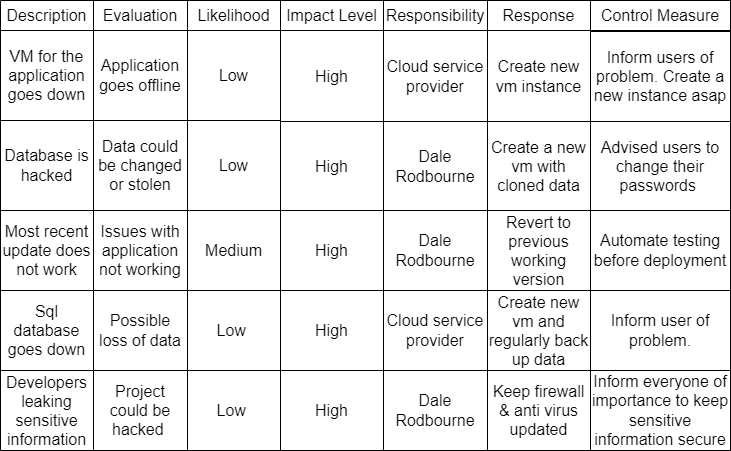

The diagram above was exported from draw.io. Its source (the exported page's mxGraphModel, read from the mxfile embedded in the PNG):
<mxGraphModel dx="868" dy="2682" grid="1" gridSize="10" guides="1" tooltips="1" connect="1" arrows="1" fold="1" page="1" pageScale="1" pageWidth="850" pageHeight="1100" math="0" shadow="0">
  <root>
    <mxCell id="0" />
    <mxCell id="1" parent="0" />
    <mxCell id="5vbNqHBv4NPhtW3R3GH4-19" value="" style="shape=table;html=1;whiteSpace=wrap;startSize=0;container=1;collapsible=0;childLayout=tableLayout;fontSize=16;" parent="1" vertex="1">
      <mxGeometry y="-2200" width="280" height="210" as="geometry" />
    </mxCell>
    <mxCell id="5vbNqHBv4NPhtW3R3GH4-20" value="" style="shape=tableRow;horizontal=0;startSize=0;swimlaneHead=0;swimlaneBody=0;top=0;left=0;bottom=0;right=0;collapsible=0;dropTarget=0;fillColor=none;points=[[0,0.5],[1,0.5]];portConstraint=eastwest;fontSize=16;" parent="5vbNqHBv4NPhtW3R3GH4-19" vertex="1">
      <mxGeometry width="280" height="30" as="geometry" />
    </mxCell>
    <mxCell id="5vbNqHBv4NPhtW3R3GH4-21" value="Description" style="shape=partialRectangle;html=1;whiteSpace=wrap;connectable=0;fillColor=none;top=0;left=0;bottom=0;right=0;overflow=hidden;fontSize=16;" parent="5vbNqHBv4NPhtW3R3GH4-20" vertex="1">
      <mxGeometry width="93" height="30" as="geometry">
        <mxRectangle width="93" height="30" as="alternateBounds" />
      </mxGeometry>
    </mxCell>
    <mxCell id="5vbNqHBv4NPhtW3R3GH4-22" value="Evaluation" style="shape=partialRectangle;html=1;whiteSpace=wrap;connectable=0;fillColor=none;top=0;left=0;bottom=0;right=0;overflow=hidden;fontSize=16;" parent="5vbNqHBv4NPhtW3R3GH4-20" vertex="1">
      <mxGeometry x="93" width="94" height="30" as="geometry">
        <mxRectangle width="94" height="30" as="alternateBounds" />
      </mxGeometry>
    </mxCell>
    <mxCell id="5vbNqHBv4NPhtW3R3GH4-23" value="Likelihood" style="shape=partialRectangle;html=1;whiteSpace=wrap;connectable=0;fillColor=none;top=0;left=0;bottom=0;right=0;overflow=hidden;fontSize=16;" parent="5vbNqHBv4NPhtW3R3GH4-20" vertex="1">
      <mxGeometry x="187" width="93" height="30" as="geometry">
        <mxRectangle width="93" height="30" as="alternateBounds" />
      </mxGeometry>
    </mxCell>
    <mxCell id="5vbNqHBv4NPhtW3R3GH4-24" value="" style="shape=tableRow;horizontal=0;startSize=0;swimlaneHead=0;swimlaneBody=0;top=0;left=0;bottom=0;right=0;collapsible=0;dropTarget=0;fillColor=none;points=[[0,0.5],[1,0.5]];portConstraint=eastwest;fontSize=16;" parent="5vbNqHBv4NPhtW3R3GH4-19" vertex="1">
      <mxGeometry y="30" width="280" height="90" as="geometry" />
    </mxCell>
    <mxCell id="5vbNqHBv4NPhtW3R3GH4-25" value="VM for the application goes down" style="shape=partialRectangle;html=1;whiteSpace=wrap;connectable=0;fillColor=none;top=0;left=0;bottom=0;right=0;overflow=hidden;fontSize=16;" parent="5vbNqHBv4NPhtW3R3GH4-24" vertex="1">
      <mxGeometry width="93" height="90" as="geometry">
        <mxRectangle width="93" height="90" as="alternateBounds" />
      </mxGeometry>
    </mxCell>
    <mxCell id="5vbNqHBv4NPhtW3R3GH4-26" value="Application goes offline" style="shape=partialRectangle;html=1;whiteSpace=wrap;connectable=0;fillColor=none;top=0;left=0;bottom=0;right=0;overflow=hidden;fontSize=16;" parent="5vbNqHBv4NPhtW3R3GH4-24" vertex="1">
      <mxGeometry x="93" width="94" height="90" as="geometry">
        <mxRectangle width="94" height="90" as="alternateBounds" />
      </mxGeometry>
    </mxCell>
    <mxCell id="5vbNqHBv4NPhtW3R3GH4-27" value="Low" style="shape=partialRectangle;html=1;whiteSpace=wrap;connectable=0;fillColor=none;top=0;left=0;bottom=0;right=0;overflow=hidden;fontSize=16;" parent="5vbNqHBv4NPhtW3R3GH4-24" vertex="1">
      <mxGeometry x="187" width="93" height="90" as="geometry">
        <mxRectangle width="93" height="90" as="alternateBounds" />
      </mxGeometry>
    </mxCell>
    <mxCell id="5vbNqHBv4NPhtW3R3GH4-28" value="" style="shape=tableRow;horizontal=0;startSize=0;swimlaneHead=0;swimlaneBody=0;top=0;left=0;bottom=0;right=0;collapsible=0;dropTarget=0;fillColor=none;points=[[0,0.5],[1,0.5]];portConstraint=eastwest;fontSize=16;" parent="5vbNqHBv4NPhtW3R3GH4-19" vertex="1">
      <mxGeometry y="120" width="280" height="90" as="geometry" />
    </mxCell>
    <mxCell id="5vbNqHBv4NPhtW3R3GH4-29" value="Database is hacked" style="shape=partialRectangle;html=1;whiteSpace=wrap;connectable=0;fillColor=none;top=0;left=0;bottom=0;right=0;overflow=hidden;fontSize=16;" parent="5vbNqHBv4NPhtW3R3GH4-28" vertex="1">
      <mxGeometry width="93" height="90" as="geometry">
        <mxRectangle width="93" height="90" as="alternateBounds" />
      </mxGeometry>
    </mxCell>
    <mxCell id="5vbNqHBv4NPhtW3R3GH4-30" value="Data could be changed or stolen" style="shape=partialRectangle;html=1;whiteSpace=wrap;connectable=0;fillColor=none;top=0;left=0;bottom=0;right=0;overflow=hidden;fontSize=16;" parent="5vbNqHBv4NPhtW3R3GH4-28" vertex="1">
      <mxGeometry x="93" width="94" height="90" as="geometry">
        <mxRectangle width="94" height="90" as="alternateBounds" />
      </mxGeometry>
    </mxCell>
    <mxCell id="5vbNqHBv4NPhtW3R3GH4-31" value="Low" style="shape=partialRectangle;html=1;whiteSpace=wrap;connectable=0;fillColor=none;top=0;left=0;bottom=0;right=0;overflow=hidden;pointerEvents=1;fontSize=16;" parent="5vbNqHBv4NPhtW3R3GH4-28" vertex="1">
      <mxGeometry x="187" width="93" height="90" as="geometry">
        <mxRectangle width="93" height="90" as="alternateBounds" />
      </mxGeometry>
    </mxCell>
    <mxCell id="5vbNqHBv4NPhtW3R3GH4-32" value="" style="shape=table;html=1;whiteSpace=wrap;startSize=0;container=1;collapsible=0;childLayout=tableLayout;fontSize=16;" parent="1" vertex="1">
      <mxGeometry x="280" y="-2200" width="310" height="210" as="geometry" />
    </mxCell>
    <mxCell id="5vbNqHBv4NPhtW3R3GH4-37" value="" style="shape=tableRow;horizontal=0;startSize=0;swimlaneHead=0;swimlaneBody=0;top=0;left=0;bottom=0;right=0;collapsible=0;dropTarget=0;fillColor=none;points=[[0,0.5],[1,0.5]];portConstraint=eastwest;fontSize=16;" parent="5vbNqHBv4NPhtW3R3GH4-32" vertex="1">
      <mxGeometry width="310" height="30" as="geometry" />
    </mxCell>
    <mxCell id="5vbNqHBv4NPhtW3R3GH4-38" value="Impact Level" style="shape=partialRectangle;html=1;whiteSpace=wrap;connectable=0;fillColor=none;top=0;left=0;bottom=0;right=0;overflow=hidden;fontSize=16;" parent="5vbNqHBv4NPhtW3R3GH4-37" vertex="1">
      <mxGeometry width="103" height="30" as="geometry">
        <mxRectangle width="103" height="30" as="alternateBounds" />
      </mxGeometry>
    </mxCell>
    <mxCell id="5vbNqHBv4NPhtW3R3GH4-39" value="Responsibility" style="shape=partialRectangle;html=1;whiteSpace=wrap;connectable=0;fillColor=none;top=0;left=0;bottom=0;right=0;overflow=hidden;fontSize=16;" parent="5vbNqHBv4NPhtW3R3GH4-37" vertex="1">
      <mxGeometry x="103" width="104" height="30" as="geometry">
        <mxRectangle width="104" height="30" as="alternateBounds" />
      </mxGeometry>
    </mxCell>
    <mxCell id="5vbNqHBv4NPhtW3R3GH4-40" value="Response" style="shape=partialRectangle;html=1;whiteSpace=wrap;connectable=0;fillColor=none;top=0;left=0;bottom=0;right=0;overflow=hidden;fontSize=16;" parent="5vbNqHBv4NPhtW3R3GH4-37" vertex="1">
      <mxGeometry x="207" width="103" height="30" as="geometry">
        <mxRectangle width="103" height="30" as="alternateBounds" />
      </mxGeometry>
    </mxCell>
    <mxCell id="5vbNqHBv4NPhtW3R3GH4-41" value="" style="shape=tableRow;horizontal=0;startSize=0;swimlaneHead=0;swimlaneBody=0;top=0;left=0;bottom=0;right=0;collapsible=0;dropTarget=0;fillColor=none;points=[[0,0.5],[1,0.5]];portConstraint=eastwest;fontSize=16;" parent="5vbNqHBv4NPhtW3R3GH4-32" vertex="1">
      <mxGeometry y="30" width="310" height="91" as="geometry" />
    </mxCell>
    <mxCell id="5vbNqHBv4NPhtW3R3GH4-42" value="High" style="shape=partialRectangle;html=1;whiteSpace=wrap;connectable=0;fillColor=none;top=0;left=0;bottom=0;right=0;overflow=hidden;fontSize=16;" parent="5vbNqHBv4NPhtW3R3GH4-41" vertex="1">
      <mxGeometry width="103" height="91" as="geometry">
        <mxRectangle width="103" height="91" as="alternateBounds" />
      </mxGeometry>
    </mxCell>
    <mxCell id="5vbNqHBv4NPhtW3R3GH4-43" value="Cloud service provider" style="shape=partialRectangle;html=1;whiteSpace=wrap;connectable=0;fillColor=none;top=0;left=0;bottom=0;right=0;overflow=hidden;fontSize=16;" parent="5vbNqHBv4NPhtW3R3GH4-41" vertex="1">
      <mxGeometry x="103" width="104" height="91" as="geometry">
        <mxRectangle width="104" height="91" as="alternateBounds" />
      </mxGeometry>
    </mxCell>
    <mxCell id="5vbNqHBv4NPhtW3R3GH4-44" value="Create new vm instance" style="shape=partialRectangle;html=1;whiteSpace=wrap;connectable=0;fillColor=none;top=0;left=0;bottom=0;right=0;overflow=hidden;pointerEvents=1;fontSize=16;" parent="5vbNqHBv4NPhtW3R3GH4-41" vertex="1">
      <mxGeometry x="207" width="103" height="91" as="geometry">
        <mxRectangle width="103" height="91" as="alternateBounds" />
      </mxGeometry>
    </mxCell>
    <mxCell id="5vbNqHBv4NPhtW3R3GH4-33" value="" style="shape=tableRow;horizontal=0;startSize=0;swimlaneHead=0;swimlaneBody=0;top=0;left=0;bottom=0;right=0;collapsible=0;dropTarget=0;fillColor=none;points=[[0,0.5],[1,0.5]];portConstraint=eastwest;fontSize=16;" parent="5vbNqHBv4NPhtW3R3GH4-32" vertex="1">
      <mxGeometry y="121" width="310" height="89" as="geometry" />
    </mxCell>
    <mxCell id="5vbNqHBv4NPhtW3R3GH4-34" value="High" style="shape=partialRectangle;html=1;whiteSpace=wrap;connectable=0;fillColor=none;top=0;left=0;bottom=0;right=0;overflow=hidden;fontSize=16;" parent="5vbNqHBv4NPhtW3R3GH4-33" vertex="1">
      <mxGeometry width="103" height="89" as="geometry">
        <mxRectangle width="103" height="89" as="alternateBounds" />
      </mxGeometry>
    </mxCell>
    <mxCell id="5vbNqHBv4NPhtW3R3GH4-35" value="Dale Rodbourne" style="shape=partialRectangle;html=1;whiteSpace=wrap;connectable=0;fillColor=none;top=0;left=0;bottom=0;right=0;overflow=hidden;fontSize=16;" parent="5vbNqHBv4NPhtW3R3GH4-33" vertex="1">
      <mxGeometry x="103" width="104" height="89" as="geometry">
        <mxRectangle width="104" height="89" as="alternateBounds" />
      </mxGeometry>
    </mxCell>
    <mxCell id="5vbNqHBv4NPhtW3R3GH4-36" value="Create a new vm with cloned data" style="shape=partialRectangle;html=1;whiteSpace=wrap;connectable=0;fillColor=none;top=0;left=0;bottom=0;right=0;overflow=hidden;fontSize=16;" parent="5vbNqHBv4NPhtW3R3GH4-33" vertex="1">
      <mxGeometry x="207" width="103" height="89" as="geometry">
        <mxRectangle width="103" height="89" as="alternateBounds" />
      </mxGeometry>
    </mxCell>
    <mxCell id="5vbNqHBv4NPhtW3R3GH4-58" value="" style="shape=table;html=1;whiteSpace=wrap;startSize=0;container=1;collapsible=0;childLayout=tableLayout;fontSize=16;" parent="1" vertex="1">
      <mxGeometry y="-1990" width="280" height="240" as="geometry" />
    </mxCell>
    <mxCell id="5vbNqHBv4NPhtW3R3GH4-59" value="" style="shape=tableRow;horizontal=0;startSize=0;swimlaneHead=0;swimlaneBody=0;top=0;left=0;bottom=0;right=0;collapsible=0;dropTarget=0;fillColor=none;points=[[0,0.5],[1,0.5]];portConstraint=eastwest;fontSize=16;" parent="5vbNqHBv4NPhtW3R3GH4-58" vertex="1">
      <mxGeometry width="280" height="80" as="geometry" />
    </mxCell>
    <mxCell id="5vbNqHBv4NPhtW3R3GH4-60" value="Most recent update does not work" style="shape=partialRectangle;html=1;whiteSpace=wrap;connectable=0;fillColor=none;top=0;left=0;bottom=0;right=0;overflow=hidden;fontSize=16;" parent="5vbNqHBv4NPhtW3R3GH4-59" vertex="1">
      <mxGeometry width="93" height="80" as="geometry">
        <mxRectangle width="93" height="80" as="alternateBounds" />
      </mxGeometry>
    </mxCell>
    <mxCell id="5vbNqHBv4NPhtW3R3GH4-61" value="Issues with application not working" style="shape=partialRectangle;html=1;whiteSpace=wrap;connectable=0;fillColor=none;top=0;left=0;bottom=0;right=0;overflow=hidden;fontSize=16;" parent="5vbNqHBv4NPhtW3R3GH4-59" vertex="1">
      <mxGeometry x="93" width="94" height="80" as="geometry">
        <mxRectangle width="94" height="80" as="alternateBounds" />
      </mxGeometry>
    </mxCell>
    <mxCell id="5vbNqHBv4NPhtW3R3GH4-62" value="Medium" style="shape=partialRectangle;html=1;whiteSpace=wrap;connectable=0;fillColor=none;top=0;left=0;bottom=0;right=0;overflow=hidden;fontSize=16;" parent="5vbNqHBv4NPhtW3R3GH4-59" vertex="1">
      <mxGeometry x="187" width="93" height="80" as="geometry">
        <mxRectangle width="93" height="80" as="alternateBounds" />
      </mxGeometry>
    </mxCell>
    <mxCell id="5vbNqHBv4NPhtW3R3GH4-63" value="" style="shape=tableRow;horizontal=0;startSize=0;swimlaneHead=0;swimlaneBody=0;top=0;left=0;bottom=0;right=0;collapsible=0;dropTarget=0;fillColor=none;points=[[0,0.5],[1,0.5]];portConstraint=eastwest;fontSize=16;" parent="5vbNqHBv4NPhtW3R3GH4-58" vertex="1">
      <mxGeometry y="80" width="280" height="80" as="geometry" />
    </mxCell>
    <mxCell id="5vbNqHBv4NPhtW3R3GH4-64" value="Sql database goes down" style="shape=partialRectangle;html=1;whiteSpace=wrap;connectable=0;fillColor=none;top=0;left=0;bottom=0;right=0;overflow=hidden;fontSize=16;" parent="5vbNqHBv4NPhtW3R3GH4-63" vertex="1">
      <mxGeometry width="93" height="80" as="geometry">
        <mxRectangle width="93" height="80" as="alternateBounds" />
      </mxGeometry>
    </mxCell>
    <mxCell id="5vbNqHBv4NPhtW3R3GH4-65" value="Possible loss of data" style="shape=partialRectangle;html=1;whiteSpace=wrap;connectable=0;fillColor=none;top=0;left=0;bottom=0;right=0;overflow=hidden;fontSize=16;" parent="5vbNqHBv4NPhtW3R3GH4-63" vertex="1">
      <mxGeometry x="93" width="94" height="80" as="geometry">
        <mxRectangle width="94" height="80" as="alternateBounds" />
      </mxGeometry>
    </mxCell>
    <mxCell id="5vbNqHBv4NPhtW3R3GH4-66" value="Low&lt;span style=&quot;white-space: pre&quot;&gt; &lt;/span&gt;" style="shape=partialRectangle;html=1;whiteSpace=wrap;connectable=0;fillColor=none;top=0;left=0;bottom=0;right=0;overflow=hidden;fontSize=16;" parent="5vbNqHBv4NPhtW3R3GH4-63" vertex="1">
      <mxGeometry x="187" width="93" height="80" as="geometry">
        <mxRectangle width="93" height="80" as="alternateBounds" />
      </mxGeometry>
    </mxCell>
    <mxCell id="5vbNqHBv4NPhtW3R3GH4-67" value="" style="shape=tableRow;horizontal=0;startSize=0;swimlaneHead=0;swimlaneBody=0;top=0;left=0;bottom=0;right=0;collapsible=0;dropTarget=0;fillColor=none;points=[[0,0.5],[1,0.5]];portConstraint=eastwest;fontSize=16;" parent="5vbNqHBv4NPhtW3R3GH4-58" vertex="1">
      <mxGeometry y="160" width="280" height="80" as="geometry" />
    </mxCell>
    <mxCell id="5vbNqHBv4NPhtW3R3GH4-68" value="Developers leaking sensitive information" style="shape=partialRectangle;html=1;whiteSpace=wrap;connectable=0;fillColor=none;top=0;left=0;bottom=0;right=0;overflow=hidden;fontSize=16;" parent="5vbNqHBv4NPhtW3R3GH4-67" vertex="1">
      <mxGeometry width="93" height="80" as="geometry">
        <mxRectangle width="93" height="80" as="alternateBounds" />
      </mxGeometry>
    </mxCell>
    <mxCell id="5vbNqHBv4NPhtW3R3GH4-69" value="Project could be hacked&amp;nbsp;" style="shape=partialRectangle;html=1;whiteSpace=wrap;connectable=0;fillColor=none;top=0;left=0;bottom=0;right=0;overflow=hidden;fontSize=16;" parent="5vbNqHBv4NPhtW3R3GH4-67" vertex="1">
      <mxGeometry x="93" width="94" height="80" as="geometry">
        <mxRectangle width="94" height="80" as="alternateBounds" />
      </mxGeometry>
    </mxCell>
    <mxCell id="5vbNqHBv4NPhtW3R3GH4-70" value="Low&lt;span style=&quot;white-space: pre&quot;&gt; &lt;/span&gt;" style="shape=partialRectangle;html=1;whiteSpace=wrap;connectable=0;fillColor=none;top=0;left=0;bottom=0;right=0;overflow=hidden;pointerEvents=1;fontSize=16;" parent="5vbNqHBv4NPhtW3R3GH4-67" vertex="1">
      <mxGeometry x="187" width="93" height="80" as="geometry">
        <mxRectangle width="93" height="80" as="alternateBounds" />
      </mxGeometry>
    </mxCell>
    <mxCell id="5vbNqHBv4NPhtW3R3GH4-71" value="" style="shape=table;html=1;whiteSpace=wrap;startSize=0;container=1;collapsible=0;childLayout=tableLayout;fontSize=16;" parent="1" vertex="1">
      <mxGeometry x="280" y="-1990" width="310" height="240" as="geometry" />
    </mxCell>
    <mxCell id="5vbNqHBv4NPhtW3R3GH4-72" value="" style="shape=tableRow;horizontal=0;startSize=0;swimlaneHead=0;swimlaneBody=0;top=0;left=0;bottom=0;right=0;collapsible=0;dropTarget=0;fillColor=none;points=[[0,0.5],[1,0.5]];portConstraint=eastwest;fontSize=16;" parent="5vbNqHBv4NPhtW3R3GH4-71" vertex="1">
      <mxGeometry width="310" height="80" as="geometry" />
    </mxCell>
    <mxCell id="5vbNqHBv4NPhtW3R3GH4-73" value="High" style="shape=partialRectangle;html=1;whiteSpace=wrap;connectable=0;fillColor=none;top=0;left=0;bottom=0;right=0;overflow=hidden;fontSize=16;" parent="5vbNqHBv4NPhtW3R3GH4-72" vertex="1">
      <mxGeometry width="103" height="80" as="geometry">
        <mxRectangle width="103" height="80" as="alternateBounds" />
      </mxGeometry>
    </mxCell>
    <mxCell id="5vbNqHBv4NPhtW3R3GH4-74" value="Dale Rodbourne" style="shape=partialRectangle;html=1;whiteSpace=wrap;connectable=0;fillColor=none;top=0;left=0;bottom=0;right=0;overflow=hidden;fontSize=16;" parent="5vbNqHBv4NPhtW3R3GH4-72" vertex="1">
      <mxGeometry x="103" width="104" height="80" as="geometry">
        <mxRectangle width="104" height="80" as="alternateBounds" />
      </mxGeometry>
    </mxCell>
    <mxCell id="5vbNqHBv4NPhtW3R3GH4-75" value="Revert to previous working version" style="shape=partialRectangle;html=1;whiteSpace=wrap;connectable=0;fillColor=none;top=0;left=0;bottom=0;right=0;overflow=hidden;fontSize=16;" parent="5vbNqHBv4NPhtW3R3GH4-72" vertex="1">
      <mxGeometry x="207" width="103" height="80" as="geometry">
        <mxRectangle width="103" height="80" as="alternateBounds" />
      </mxGeometry>
    </mxCell>
    <mxCell id="5vbNqHBv4NPhtW3R3GH4-76" value="" style="shape=tableRow;horizontal=0;startSize=0;swimlaneHead=0;swimlaneBody=0;top=0;left=0;bottom=0;right=0;collapsible=0;dropTarget=0;fillColor=none;points=[[0,0.5],[1,0.5]];portConstraint=eastwest;fontSize=16;" parent="5vbNqHBv4NPhtW3R3GH4-71" vertex="1">
      <mxGeometry y="80" width="310" height="80" as="geometry" />
    </mxCell>
    <mxCell id="5vbNqHBv4NPhtW3R3GH4-77" value="High" style="shape=partialRectangle;html=1;whiteSpace=wrap;connectable=0;fillColor=none;top=0;left=0;bottom=0;right=0;overflow=hidden;fontSize=16;" parent="5vbNqHBv4NPhtW3R3GH4-76" vertex="1">
      <mxGeometry width="103" height="80" as="geometry">
        <mxRectangle width="103" height="80" as="alternateBounds" />
      </mxGeometry>
    </mxCell>
    <mxCell id="5vbNqHBv4NPhtW3R3GH4-78" value="&lt;span&gt;Cloud service provider&lt;/span&gt;" style="shape=partialRectangle;html=1;whiteSpace=wrap;connectable=0;fillColor=none;top=0;left=0;bottom=0;right=0;overflow=hidden;fontSize=16;" parent="5vbNqHBv4NPhtW3R3GH4-76" vertex="1">
      <mxGeometry x="103" width="104" height="80" as="geometry">
        <mxRectangle width="104" height="80" as="alternateBounds" />
      </mxGeometry>
    </mxCell>
    <mxCell id="5vbNqHBv4NPhtW3R3GH4-79" value="Create new vm and regularly back up data" style="shape=partialRectangle;html=1;whiteSpace=wrap;connectable=0;fillColor=none;top=0;left=0;bottom=0;right=0;overflow=hidden;fontSize=16;" parent="5vbNqHBv4NPhtW3R3GH4-76" vertex="1">
      <mxGeometry x="207" width="103" height="80" as="geometry">
        <mxRectangle width="103" height="80" as="alternateBounds" />
      </mxGeometry>
    </mxCell>
    <mxCell id="5vbNqHBv4NPhtW3R3GH4-80" value="" style="shape=tableRow;horizontal=0;startSize=0;swimlaneHead=0;swimlaneBody=0;top=0;left=0;bottom=0;right=0;collapsible=0;dropTarget=0;fillColor=none;points=[[0,0.5],[1,0.5]];portConstraint=eastwest;fontSize=16;" parent="5vbNqHBv4NPhtW3R3GH4-71" vertex="1">
      <mxGeometry y="160" width="310" height="80" as="geometry" />
    </mxCell>
    <mxCell id="5vbNqHBv4NPhtW3R3GH4-81" value="High" style="shape=partialRectangle;html=1;whiteSpace=wrap;connectable=0;fillColor=none;top=0;left=0;bottom=0;right=0;overflow=hidden;fontSize=16;" parent="5vbNqHBv4NPhtW3R3GH4-80" vertex="1">
      <mxGeometry width="103" height="80" as="geometry">
        <mxRectangle width="103" height="80" as="alternateBounds" />
      </mxGeometry>
    </mxCell>
    <mxCell id="5vbNqHBv4NPhtW3R3GH4-82" value="Dale Rodbourne" style="shape=partialRectangle;html=1;whiteSpace=wrap;connectable=0;fillColor=none;top=0;left=0;bottom=0;right=0;overflow=hidden;fontSize=16;" parent="5vbNqHBv4NPhtW3R3GH4-80" vertex="1">
      <mxGeometry x="103" width="104" height="80" as="geometry">
        <mxRectangle width="104" height="80" as="alternateBounds" />
      </mxGeometry>
    </mxCell>
    <mxCell id="5vbNqHBv4NPhtW3R3GH4-83" value="Keep firewall &amp;amp; anti virus updated" style="shape=partialRectangle;html=1;whiteSpace=wrap;connectable=0;fillColor=none;top=0;left=0;bottom=0;right=0;overflow=hidden;pointerEvents=1;fontSize=16;" parent="5vbNqHBv4NPhtW3R3GH4-80" vertex="1">
      <mxGeometry x="207" width="103" height="80" as="geometry">
        <mxRectangle width="103" height="80" as="alternateBounds" />
      </mxGeometry>
    </mxCell>
    <mxCell id="5vbNqHBv4NPhtW3R3GH4-90" value="&lt;span style=&quot;font-size: 16px&quot;&gt;Control Measure&lt;/span&gt;" style="rounded=0;whiteSpace=wrap;html=1;fontSize=8;" parent="1" vertex="1">
      <mxGeometry x="590" y="-2200" width="140" height="30" as="geometry" />
    </mxCell>
    <mxCell id="5vbNqHBv4NPhtW3R3GH4-91" value="&lt;span style=&quot;font-size: 16px&quot;&gt;Inform users of problem. Create a new instance asap&lt;/span&gt;" style="rounded=0;whiteSpace=wrap;html=1;fontSize=8;" parent="1" vertex="1">
      <mxGeometry x="590" y="-2169" width="140" height="90" as="geometry" />
    </mxCell>
    <mxCell id="5vbNqHBv4NPhtW3R3GH4-92" value="&lt;span style=&quot;font-size: 16px&quot;&gt;Advised users to change their passwords&amp;nbsp;&lt;/span&gt;" style="rounded=0;whiteSpace=wrap;html=1;fontSize=8;" parent="1" vertex="1">
      <mxGeometry x="590" y="-2079" width="140" height="89" as="geometry" />
    </mxCell>
    <mxCell id="5vbNqHBv4NPhtW3R3GH4-93" value="&lt;span style=&quot;font-size: 16px&quot;&gt;Automate testing before deployment&lt;/span&gt;" style="rounded=0;whiteSpace=wrap;html=1;fontSize=8;" parent="1" vertex="1">
      <mxGeometry x="590" y="-1990" width="140" height="80" as="geometry" />
    </mxCell>
    <mxCell id="5vbNqHBv4NPhtW3R3GH4-94" value="&lt;span style=&quot;font-size: 16px&quot;&gt;Inform user of problem.&lt;/span&gt;" style="rounded=0;whiteSpace=wrap;html=1;fontSize=8;" parent="1" vertex="1">
      <mxGeometry x="590" y="-1910" width="140" height="80" as="geometry" />
    </mxCell>
    <mxCell id="5vbNqHBv4NPhtW3R3GH4-95" value="&lt;span style=&quot;font-size: 16px&quot;&gt;Inform everyone of importance to keep sensitive information secure&lt;/span&gt;" style="rounded=0;whiteSpace=wrap;html=1;fontSize=8;" parent="1" vertex="1">
      <mxGeometry x="590" y="-1830" width="140" height="80" as="geometry" />
    </mxCell>
  </root>
</mxGraphModel>